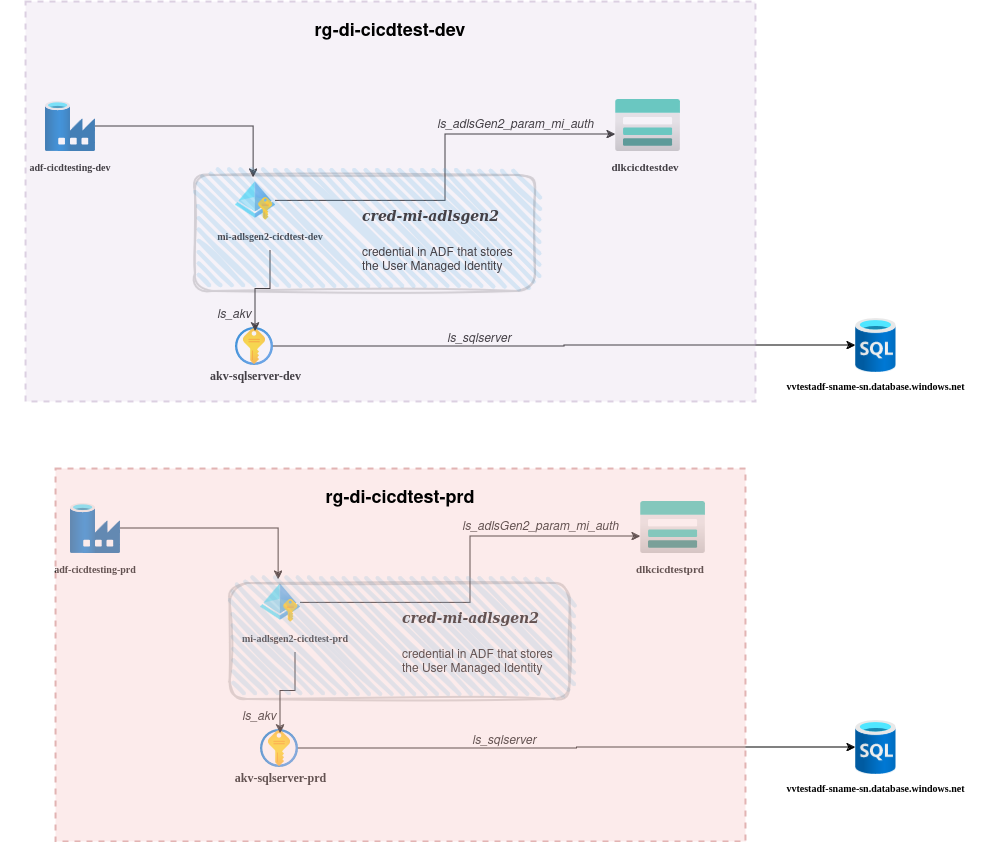

The diagram above was exported from draw.io. Its source (the exported page's mxGraphModel, read from the mxfile embedded in the PNG):
<mxGraphModel dx="808" dy="483" grid="1" gridSize="10" guides="1" tooltips="1" connect="1" arrows="1" fold="1" page="1" pageScale="1" pageWidth="850" pageHeight="1100" math="0" shadow="0">
  <root>
    <mxCell id="0" />
    <mxCell id="1" parent="0" />
    <mxCell id="m5jQQLjse_-FZRuAFZkL-1" value="" style="image;aspect=fixed;html=1;points=[];align=center;fontSize=12;image=img/lib/azure2/databases/Data_Factory.svg;" parent="1" vertex="1">
      <mxGeometry x="90" y="150" width="50" height="50" as="geometry" />
    </mxCell>
    <mxCell id="m5jQQLjse_-FZRuAFZkL-2" value="" style="image;aspect=fixed;html=1;points=[];align=center;fontSize=12;image=img/lib/azure2/identity/Managed_Identities.svg;" parent="1" vertex="1">
      <mxGeometry x="280" y="230" width="40" height="38.82" as="geometry" />
    </mxCell>
    <mxCell id="m5jQQLjse_-FZRuAFZkL-5" value="" style="image;aspect=fixed;html=1;points=[];align=center;fontSize=12;image=img/lib/azure2/storage/Storage_Accounts.svg;" parent="1" vertex="1">
      <mxGeometry x="660" y="148" width="65" height="52" as="geometry" />
    </mxCell>
    <mxCell id="m5jQQLjse_-FZRuAFZkL-7" style="edgeStyle=orthogonalEdgeStyle;rounded=0;orthogonalLoop=1;jettySize=auto;html=1;entryX=0.453;entryY=-0.1;entryDx=0;entryDy=0;entryPerimeter=0;" parent="1" source="m5jQQLjse_-FZRuAFZkL-1" target="m5jQQLjse_-FZRuAFZkL-2" edge="1">
      <mxGeometry relative="1" as="geometry" />
    </mxCell>
    <mxCell id="m5jQQLjse_-FZRuAFZkL-8" style="edgeStyle=orthogonalEdgeStyle;rounded=0;orthogonalLoop=1;jettySize=auto;html=1;entryX=0;entryY=0.673;entryDx=0;entryDy=0;entryPerimeter=0;" parent="1" source="m5jQQLjse_-FZRuAFZkL-2" target="m5jQQLjse_-FZRuAFZkL-5" edge="1">
      <mxGeometry relative="1" as="geometry" />
    </mxCell>
    <mxCell id="m5jQQLjse_-FZRuAFZkL-9" value="&lt;h2 aria-describedby=&quot;c8662d0d-9ac2-463f-b987-8c608c7bd033&quot; id=&quot;c8662d0d-9ac2-463f-b987-8c608c7bd034&quot; class=&quot;fxs-blade-title-titleText msportalfx-tooltip-overflow&quot;&gt;&lt;font style=&quot;font-size: 10px;&quot; face=&quot;Times New Roman&quot;&gt;adf-cicdtesting-dev&lt;/font&gt;&lt;/h2&gt;" style="text;html=1;align=center;verticalAlign=middle;whiteSpace=wrap;rounded=0;" parent="1" vertex="1">
      <mxGeometry x="45" y="200" width="140" height="30" as="geometry" />
    </mxCell>
    <mxCell id="m5jQQLjse_-FZRuAFZkL-10" value="&lt;h2 aria-describedby=&quot;c8662d0d-9ac2-463f-b987-8c608c7bd0ef&quot; id=&quot;c8662d0d-9ac2-463f-b987-8c608c7bd0f0&quot; class=&quot;fxs-blade-title-titleText msportalfx-tooltip-overflow&quot;&gt;&lt;font style=&quot;font-size: 10px;&quot; face=&quot;Times New Roman&quot;&gt;mi-adlsgen2-cicdtest-dev&lt;/font&gt;&lt;span id=&quot;_weave_e_911&quot; class=&quot;msportalfx-font-regular&quot;&gt;&lt;/span&gt;&lt;/h2&gt;" style="text;html=1;align=center;verticalAlign=middle;whiteSpace=wrap;rounded=0;" parent="1" vertex="1">
      <mxGeometry x="240" y="269" width="150" height="30" as="geometry" />
    </mxCell>
    <mxCell id="m5jQQLjse_-FZRuAFZkL-11" value="&lt;pre aria-describedby=&quot;90db7178-0026-4bd4-a295-3aa49a50a051&quot; id=&quot;90db7178-0026-4bd4-a295-3aa49a50a052&quot; class=&quot;fxs-blade-title-titleText msportalfx-tooltip-overflow&quot;&gt;&lt;b&gt;&lt;font face=&quot;Times New Roman&quot; style=&quot;font-size: 11px;&quot;&gt;dlkcicdtestdev&lt;/font&gt;&lt;/b&gt;&lt;/pre&gt;" style="text;html=1;align=center;verticalAlign=middle;whiteSpace=wrap;rounded=0;" parent="1" vertex="1">
      <mxGeometry x="660" y="200" width="60" height="30" as="geometry" />
    </mxCell>
    <mxCell id="m5jQQLjse_-FZRuAFZkL-13" value="" style="image;aspect=fixed;html=1;points=[];align=center;fontSize=12;image=img/lib/azure2/databases/SQL_Database.svg;" parent="1" vertex="1">
      <mxGeometry x="900" y="367" width="40.5" height="54" as="geometry" />
    </mxCell>
    <mxCell id="m5jQQLjse_-FZRuAFZkL-23" style="edgeStyle=orthogonalEdgeStyle;rounded=0;orthogonalLoop=1;jettySize=auto;html=1;" parent="1" source="m5jQQLjse_-FZRuAFZkL-14" target="m5jQQLjse_-FZRuAFZkL-13" edge="1">
      <mxGeometry relative="1" as="geometry" />
    </mxCell>
    <mxCell id="m5jQQLjse_-FZRuAFZkL-14" value="" style="image;aspect=fixed;html=1;points=[];align=center;fontSize=12;image=img/lib/azure2/security/Key_Vaults.svg;" parent="1" vertex="1">
      <mxGeometry x="280" y="376" width="38" height="38" as="geometry" />
    </mxCell>
    <mxCell id="m5jQQLjse_-FZRuAFZkL-16" style="edgeStyle=orthogonalEdgeStyle;rounded=0;orthogonalLoop=1;jettySize=auto;html=1;entryX=0.526;entryY=0.105;entryDx=0;entryDy=0;entryPerimeter=0;" parent="1" source="m5jQQLjse_-FZRuAFZkL-10" target="m5jQQLjse_-FZRuAFZkL-14" edge="1">
      <mxGeometry relative="1" as="geometry" />
    </mxCell>
    <mxCell id="Vhz0M93j80uzMeNB4qQB-1" value="&lt;b&gt;&lt;font style=&quot;font-size: 12px;&quot; face=&quot;Times New Roman&quot;&gt;akv-sqlserver-dev&lt;/font&gt;&lt;/b&gt;" style="text;html=1;align=center;verticalAlign=middle;whiteSpace=wrap;rounded=0;" parent="1" vertex="1">
      <mxGeometry x="249.5" y="410" width="101" height="30" as="geometry" />
    </mxCell>
    <mxCell id="Vhz0M93j80uzMeNB4qQB-2" value="&lt;b&gt;&lt;font face=&quot;Times New Roman&quot; style=&quot;font-size: 10px;&quot;&gt;vvtestadf-sname-sn.database.windows.net&lt;/font&gt;&lt;/b&gt;" style="text;html=1;align=center;verticalAlign=middle;whiteSpace=wrap;rounded=0;" parent="1" vertex="1">
      <mxGeometry x="812.75" y="421" width="215" height="30" as="geometry" />
    </mxCell>
    <mxCell id="Vhz0M93j80uzMeNB4qQB-5" value="" style="rounded=1;whiteSpace=wrap;html=1;strokeWidth=2;fillWeight=4;hachureGap=8;hachureAngle=45;fillColor=#1ba1e2;sketch=1;curveFitting=1;jiggle=2;opacity=20;" parent="1" vertex="1">
      <mxGeometry x="240" y="224" width="340" height="116" as="geometry" />
    </mxCell>
    <mxCell id="Vhz0M93j80uzMeNB4qQB-7" value="&lt;h1 style=&quot;margin-top: 0px;&quot;&gt;&lt;font style=&quot;font-size: 14px;&quot; face=&quot;Garamond&quot;&gt;&lt;span tabindex=&quot;0&quot; role=&quot;link&quot; class=&quot;link ng-star-inserted&quot; title=&quot;cred-mi-adlsgen2&quot;&gt;&lt;i&gt;cred-mi-adlsgen2&lt;/i&gt; &lt;/span&gt;&lt;/font&gt;&lt;/h1&gt;&lt;p&gt;credential in ADF that stores the User Managed Identity&lt;br&gt;&lt;/p&gt;" style="text;html=1;whiteSpace=wrap;overflow=hidden;rounded=0;" parent="1" vertex="1">
      <mxGeometry x="405" y="243.41" width="170" height="81.18" as="geometry" />
    </mxCell>
    <mxCell id="Vhz0M93j80uzMeNB4qQB-8" value="&lt;div class=&quot;display-icon icon-container&quot;&gt;&lt;div class=&quot;icon svg-i-100x100-azure_key_vault&quot;&gt;&lt;/div&gt;&lt;/div&gt;&lt;div class=&quot;spaced textColumn name-field&quot;&gt;&lt;i&gt;&lt;span class=&quot;link&quot; title=&quot;ls_akv&quot;&gt; ls_akv &lt;/span&gt;&lt;/i&gt;&lt;/div&gt;" style="text;whiteSpace=wrap;html=1;" parent="1" vertex="1">
      <mxGeometry x="260" y="350" width="70" height="40" as="geometry" />
    </mxCell>
    <mxCell id="Vhz0M93j80uzMeNB4qQB-9" value="ls_adlsGen2_param_mi_auth" style="text;whiteSpace=wrap;fontStyle=2" parent="1" vertex="1">
      <mxGeometry x="480" y="160" width="190" height="40" as="geometry" />
    </mxCell>
    <mxCell id="Vhz0M93j80uzMeNB4qQB-10" value="ls_sqlserver" style="text;whiteSpace=wrap;fontStyle=2" parent="1" vertex="1">
      <mxGeometry x="490" y="374" width="100" height="40" as="geometry" />
    </mxCell>
    <mxCell id="Vhz0M93j80uzMeNB4qQB-11" value="" style="image;aspect=fixed;html=1;points=[];align=center;fontSize=12;image=img/lib/azure2/databases/Data_Factory.svg;" parent="1" vertex="1">
      <mxGeometry x="115" y="552" width="50" height="50" as="geometry" />
    </mxCell>
    <mxCell id="Vhz0M93j80uzMeNB4qQB-12" value="" style="image;aspect=fixed;html=1;points=[];align=center;fontSize=12;image=img/lib/azure2/identity/Managed_Identities.svg;" parent="1" vertex="1">
      <mxGeometry x="305" y="632" width="40" height="38.82" as="geometry" />
    </mxCell>
    <mxCell id="Vhz0M93j80uzMeNB4qQB-13" value="" style="image;aspect=fixed;html=1;points=[];align=center;fontSize=12;image=img/lib/azure2/storage/Storage_Accounts.svg;" parent="1" vertex="1">
      <mxGeometry x="685" y="550" width="65" height="52" as="geometry" />
    </mxCell>
    <mxCell id="Vhz0M93j80uzMeNB4qQB-14" style="edgeStyle=orthogonalEdgeStyle;rounded=0;orthogonalLoop=1;jettySize=auto;html=1;entryX=0.453;entryY=-0.1;entryDx=0;entryDy=0;entryPerimeter=0;" parent="1" source="Vhz0M93j80uzMeNB4qQB-11" target="Vhz0M93j80uzMeNB4qQB-12" edge="1">
      <mxGeometry relative="1" as="geometry" />
    </mxCell>
    <mxCell id="Vhz0M93j80uzMeNB4qQB-15" style="edgeStyle=orthogonalEdgeStyle;rounded=0;orthogonalLoop=1;jettySize=auto;html=1;entryX=0;entryY=0.673;entryDx=0;entryDy=0;entryPerimeter=0;" parent="1" source="Vhz0M93j80uzMeNB4qQB-12" target="Vhz0M93j80uzMeNB4qQB-13" edge="1">
      <mxGeometry relative="1" as="geometry" />
    </mxCell>
    <mxCell id="Vhz0M93j80uzMeNB4qQB-16" value="&lt;h2 aria-describedby=&quot;c8662d0d-9ac2-463f-b987-8c608c7bd033&quot; id=&quot;c8662d0d-9ac2-463f-b987-8c608c7bd034&quot; class=&quot;fxs-blade-title-titleText msportalfx-tooltip-overflow&quot;&gt;&lt;font style=&quot;font-size: 10px;&quot; face=&quot;Times New Roman&quot;&gt;adf-cicdtesting-prd&lt;/font&gt;&lt;/h2&gt;" style="text;html=1;align=center;verticalAlign=middle;whiteSpace=wrap;rounded=0;" parent="1" vertex="1">
      <mxGeometry x="70" y="602" width="140" height="30" as="geometry" />
    </mxCell>
    <mxCell id="Vhz0M93j80uzMeNB4qQB-17" value="&lt;h2 aria-describedby=&quot;c8662d0d-9ac2-463f-b987-8c608c7bd0ef&quot; id=&quot;c8662d0d-9ac2-463f-b987-8c608c7bd0f0&quot; class=&quot;fxs-blade-title-titleText msportalfx-tooltip-overflow&quot;&gt;&lt;font style=&quot;font-size: 10px;&quot; face=&quot;Times New Roman&quot;&gt;mi-adlsgen2-cicdtest-prd&lt;/font&gt;&lt;span id=&quot;_weave_e_911&quot; class=&quot;msportalfx-font-regular&quot;&gt;&lt;/span&gt;&lt;/h2&gt;" style="text;html=1;align=center;verticalAlign=middle;whiteSpace=wrap;rounded=0;" parent="1" vertex="1">
      <mxGeometry x="265" y="671" width="150" height="30" as="geometry" />
    </mxCell>
    <mxCell id="Vhz0M93j80uzMeNB4qQB-18" value="&lt;pre aria-describedby=&quot;90db7178-0026-4bd4-a295-3aa49a50a051&quot; id=&quot;90db7178-0026-4bd4-a295-3aa49a50a052&quot; class=&quot;fxs-blade-title-titleText msportalfx-tooltip-overflow&quot;&gt;&lt;b&gt;&lt;font face=&quot;Times New Roman&quot; style=&quot;font-size: 11px;&quot;&gt;dlkcicdtestprd&lt;/font&gt;&lt;/b&gt;&lt;/pre&gt;" style="text;html=1;align=center;verticalAlign=middle;whiteSpace=wrap;rounded=0;" parent="1" vertex="1">
      <mxGeometry x="685" y="602" width="60" height="30" as="geometry" />
    </mxCell>
    <mxCell id="Vhz0M93j80uzMeNB4qQB-19" value="" style="image;aspect=fixed;html=1;points=[];align=center;fontSize=12;image=img/lib/azure2/databases/SQL_Database.svg;" parent="1" vertex="1">
      <mxGeometry x="900" y="769" width="40.5" height="54" as="geometry" />
    </mxCell>
    <mxCell id="Vhz0M93j80uzMeNB4qQB-20" style="edgeStyle=orthogonalEdgeStyle;rounded=0;orthogonalLoop=1;jettySize=auto;html=1;" parent="1" source="Vhz0M93j80uzMeNB4qQB-21" target="Vhz0M93j80uzMeNB4qQB-19" edge="1">
      <mxGeometry relative="1" as="geometry" />
    </mxCell>
    <mxCell id="Vhz0M93j80uzMeNB4qQB-21" value="" style="image;aspect=fixed;html=1;points=[];align=center;fontSize=12;image=img/lib/azure2/security/Key_Vaults.svg;" parent="1" vertex="1">
      <mxGeometry x="305" y="778" width="38" height="38" as="geometry" />
    </mxCell>
    <mxCell id="Vhz0M93j80uzMeNB4qQB-22" style="edgeStyle=orthogonalEdgeStyle;rounded=0;orthogonalLoop=1;jettySize=auto;html=1;entryX=0.526;entryY=0.105;entryDx=0;entryDy=0;entryPerimeter=0;" parent="1" source="Vhz0M93j80uzMeNB4qQB-17" target="Vhz0M93j80uzMeNB4qQB-21" edge="1">
      <mxGeometry relative="1" as="geometry" />
    </mxCell>
    <mxCell id="Vhz0M93j80uzMeNB4qQB-23" value="&lt;b&gt;&lt;font style=&quot;font-size: 12px;&quot; face=&quot;Times New Roman&quot;&gt;akv-sqlserver-prd&lt;/font&gt;&lt;/b&gt;" style="text;html=1;align=center;verticalAlign=middle;whiteSpace=wrap;rounded=0;" parent="1" vertex="1">
      <mxGeometry x="274.5" y="812" width="101" height="30" as="geometry" />
    </mxCell>
    <mxCell id="Vhz0M93j80uzMeNB4qQB-24" value="&lt;b&gt;&lt;font face=&quot;Times New Roman&quot; style=&quot;font-size: 10px;&quot;&gt;vvtestadf-sname-sn.database.windows.net&lt;/font&gt;&lt;/b&gt;" style="text;html=1;align=center;verticalAlign=middle;whiteSpace=wrap;rounded=0;" parent="1" vertex="1">
      <mxGeometry x="812.75" y="823" width="215" height="30" as="geometry" />
    </mxCell>
    <mxCell id="Vhz0M93j80uzMeNB4qQB-25" value="" style="rounded=1;whiteSpace=wrap;html=1;strokeWidth=2;fillWeight=4;hachureGap=8;hachureAngle=45;fillColor=#1ba1e2;sketch=1;curveFitting=1;jiggle=2;opacity=20;" parent="1" vertex="1">
      <mxGeometry x="274.5" y="632" width="340" height="116" as="geometry" />
    </mxCell>
    <mxCell id="Vhz0M93j80uzMeNB4qQB-26" value="&lt;h1 style=&quot;margin-top: 0px;&quot;&gt;&lt;font style=&quot;font-size: 14px;&quot; face=&quot;Garamond&quot;&gt;&lt;span tabindex=&quot;0&quot; role=&quot;link&quot; class=&quot;link ng-star-inserted&quot; title=&quot;cred-mi-adlsgen2&quot;&gt;&lt;i&gt;cred-mi-adlsgen2&lt;/i&gt; &lt;/span&gt;&lt;/font&gt;&lt;/h1&gt;&lt;p&gt;credential in ADF that stores the User Managed Identity&lt;br&gt;&lt;/p&gt;" style="text;html=1;whiteSpace=wrap;overflow=hidden;rounded=0;" parent="1" vertex="1">
      <mxGeometry x="445" y="645.41" width="170" height="81.18" as="geometry" />
    </mxCell>
    <mxCell id="Vhz0M93j80uzMeNB4qQB-27" value="&lt;div class=&quot;display-icon icon-container&quot;&gt;&lt;div class=&quot;icon svg-i-100x100-azure_key_vault&quot;&gt;&lt;/div&gt;&lt;/div&gt;&lt;div class=&quot;spaced textColumn name-field&quot;&gt;&lt;i&gt;&lt;span class=&quot;link&quot; title=&quot;ls_akv&quot;&gt; ls_akv &lt;/span&gt;&lt;/i&gt;&lt;/div&gt;" style="text;whiteSpace=wrap;html=1;" parent="1" vertex="1">
      <mxGeometry x="285" y="752" width="70" height="40" as="geometry" />
    </mxCell>
    <mxCell id="Vhz0M93j80uzMeNB4qQB-28" value="ls_adlsGen2_param_mi_auth" style="text;whiteSpace=wrap;fontStyle=2" parent="1" vertex="1">
      <mxGeometry x="505" y="562" width="190" height="40" as="geometry" />
    </mxCell>
    <mxCell id="Vhz0M93j80uzMeNB4qQB-29" value="ls_sqlserver" style="text;whiteSpace=wrap;fontStyle=2" parent="1" vertex="1">
      <mxGeometry x="515" y="776" width="100" height="40" as="geometry" />
    </mxCell>
    <mxCell id="Vhz0M93j80uzMeNB4qQB-30" value="&lt;h2 aria-describedby=&quot;c8662d0d-9ac2-463f-b987-8c608c7bd4fc&quot; id=&quot;c8662d0d-9ac2-463f-b987-8c608c7bd4fd&quot; class=&quot;fxs-blade-title-titleText msportalfx-tooltip-overflow&quot;&gt;rg-di-cicdtest-prd&lt;/h2&gt;" style="fontStyle=0;verticalAlign=top;align=center;spacingTop=-2;fillColor=#f8cecc;rounded=0;whiteSpace=wrap;html=1;strokeColor=#b85450;strokeWidth=2;dashed=1;container=1;collapsible=0;expand=0;recursiveResize=0;opacity=40;" parent="1" vertex="1">
      <mxGeometry x="100" y="517" width="690" height="373" as="geometry" />
    </mxCell>
    <mxCell id="Vhz0M93j80uzMeNB4qQB-34" value="&lt;h2 aria-describedby=&quot;c8662d0d-9ac2-463f-b987-8c608c7bd4fc&quot; id=&quot;c8662d0d-9ac2-463f-b987-8c608c7bd4fd&quot; class=&quot;fxs-blade-title-titleText msportalfx-tooltip-overflow&quot;&gt;rg-di-cicdtest-dev&lt;/h2&gt;" style="fontStyle=0;verticalAlign=top;align=center;spacingTop=-2;fillColor=#e1d5e7;rounded=0;whiteSpace=wrap;html=1;strokeColor=#9673a6;strokeWidth=2;dashed=1;container=1;collapsible=0;expand=0;recursiveResize=0;opacity=30;" parent="1" vertex="1">
      <mxGeometry x="70" y="50" width="730" height="400" as="geometry" />
    </mxCell>
  </root>
</mxGraphModel>